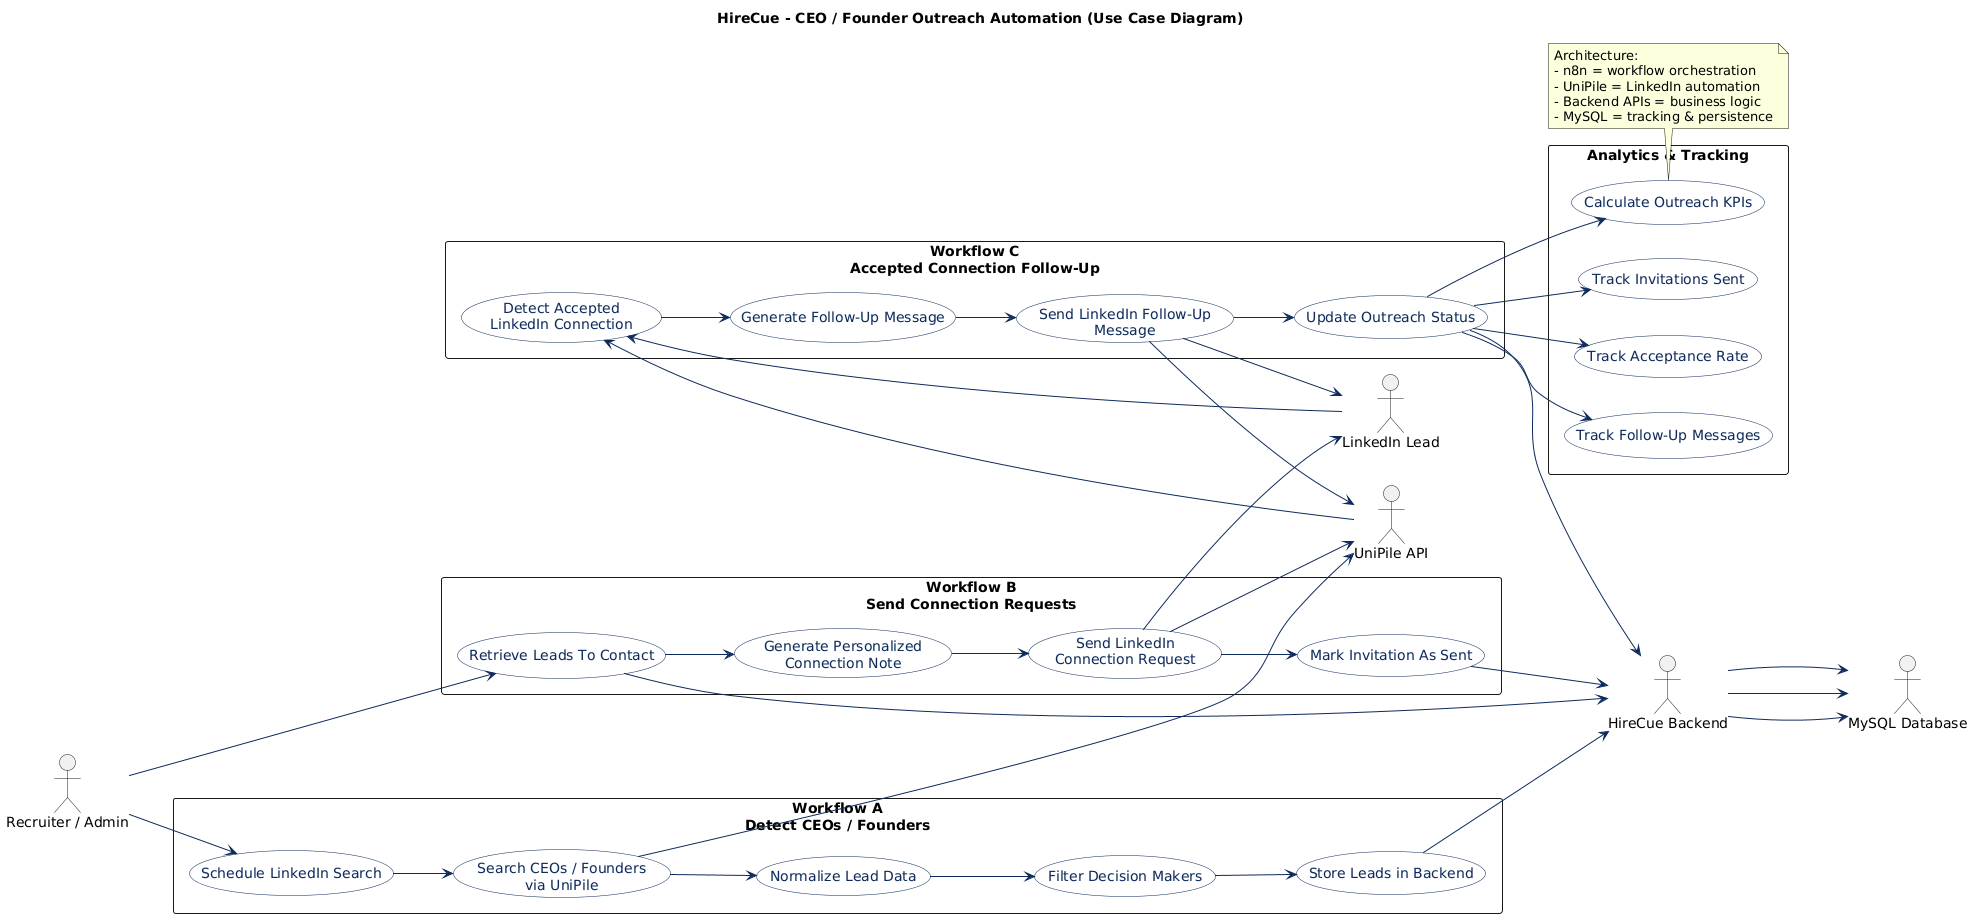

The diagram above was rendered by PlantUML. Its source (embedded in the PNG):
@startuml
left to right direction
skinparam packageStyle rectangle
skinparam shadowing false
skinparam usecase {
  BackgroundColor #F8FAFC
  BorderColor #0F2B5B
  ArrowColor #0F2B5B
  FontColor #0F2B5B
}

title HireCue - CEO / Founder Outreach Automation (Use Case Diagram)

actor "Recruiter / Admin" as Admin
actor "LinkedIn Lead" as Lead
actor "UniPile API" as UniPile
actor "HireCue Backend" as Backend
actor "MySQL Database" as DB

rectangle "Workflow A\nDetect CEOs / Founders" {

  usecase "Schedule LinkedIn Search" as UC1
  usecase "Search CEOs / Founders\nvia UniPile" as UC2
  usecase "Normalize Lead Data" as UC3
  usecase "Filter Decision Makers" as UC4
  usecase "Store Leads in Backend" as UC5

}

rectangle "Workflow B\nSend Connection Requests" {

  usecase "Retrieve Leads To Contact" as UC6
  usecase "Generate Personalized\nConnection Note" as UC7
  usecase "Send LinkedIn\nConnection Request" as UC8
  usecase "Mark Invitation As Sent" as UC9

}

rectangle "Workflow C\nAccepted Connection Follow-Up" {

  usecase "Detect Accepted\nLinkedIn Connection" as UC10
  usecase "Generate Follow-Up Message" as UC11
  usecase "Send LinkedIn Follow-Up\nMessage" as UC12
  usecase "Update Outreach Status" as UC13

}

rectangle "Analytics & Tracking" {

  usecase "Track Invitations Sent" as UC14
  usecase "Track Acceptance Rate" as UC15
  usecase "Track Follow-Up Messages" as UC16
  usecase "Calculate Outreach KPIs" as UC17

}

Admin --> UC1
Admin --> UC6

UC1 --> UC2
UC2 --> UniPile
UC2 --> UC3
UC3 --> UC4
UC4 --> UC5

UC5 --> Backend
Backend --> DB

UC6 --> Backend
UC6 --> UC7
UC7 --> UC8
UC8 --> UniPile
UC8 --> Lead
UC8 --> UC9

UC9 --> Backend
Backend --> DB

Lead --> UC10
UniPile --> UC10

UC10 --> UC11
UC11 --> UC12
UC12 --> UniPile
UC12 --> Lead
UC12 --> UC13

UC13 --> Backend
Backend --> DB

UC13 --> UC14
UC13 --> UC15
UC13 --> UC16
UC13 --> UC17

note bottom
Architecture:
- n8n = workflow orchestration
- UniPile = LinkedIn automation
- Backend APIs = business logic
- MySQL = tracking & persistence
end note
@enduml